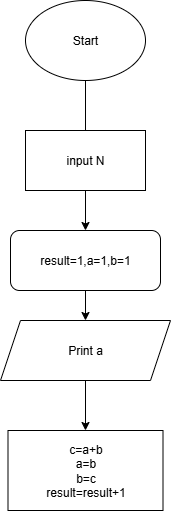

The diagram above was exported from draw.io. Its source (the exported page's mxGraphModel, read from the mxfile embedded in the PNG):
<mxGraphModel dx="1034" dy="570" grid="1" gridSize="10" guides="1" tooltips="1" connect="1" arrows="1" fold="1" page="1" pageScale="1" pageWidth="850" pageHeight="1100" math="0" shadow="0">
  <root>
    <mxCell id="0" />
    <mxCell id="1" parent="0" />
    <mxCell id="W8zeRxP-qTW2-7hie-VF-6" value="" style="edgeStyle=orthogonalEdgeStyle;rounded=0;orthogonalLoop=1;jettySize=auto;html=1;" parent="1" source="W8zeRxP-qTW2-7hie-VF-1" edge="1">
      <mxGeometry relative="1" as="geometry">
        <mxPoint x="400" y="190" as="targetPoint" />
      </mxGeometry>
    </mxCell>
    <mxCell id="W8zeRxP-qTW2-7hie-VF-1" value="Start" style="ellipse;whiteSpace=wrap;html=1;" parent="1" vertex="1">
      <mxGeometry x="340" y="30" width="120" height="80" as="geometry" />
    </mxCell>
    <mxCell id="W8zeRxP-qTW2-7hie-VF-19" value="" style="edgeStyle=orthogonalEdgeStyle;rounded=0;orthogonalLoop=1;jettySize=auto;html=1;" parent="1" source="W8zeRxP-qTW2-7hie-VF-16" target="W8zeRxP-qTW2-7hie-VF-17" edge="1">
      <mxGeometry relative="1" as="geometry" />
    </mxCell>
    <mxCell id="W8zeRxP-qTW2-7hie-VF-16" value="input N" style="rounded=0;whiteSpace=wrap;html=1;" parent="1" vertex="1">
      <mxGeometry x="340" y="160" width="120" height="60" as="geometry" />
    </mxCell>
    <mxCell id="W8zeRxP-qTW2-7hie-VF-22" value="" style="edgeStyle=orthogonalEdgeStyle;rounded=0;orthogonalLoop=1;jettySize=auto;html=1;" parent="1" source="W8zeRxP-qTW2-7hie-VF-17" target="W8zeRxP-qTW2-7hie-VF-21" edge="1">
      <mxGeometry relative="1" as="geometry" />
    </mxCell>
    <mxCell id="W8zeRxP-qTW2-7hie-VF-17" value="result=1,a=1,b=1" style="rounded=1;whiteSpace=wrap;html=1;" parent="1" vertex="1">
      <mxGeometry x="325" y="260" width="150" height="60" as="geometry" />
    </mxCell>
    <mxCell id="W8zeRxP-qTW2-7hie-VF-24" value="" style="edgeStyle=orthogonalEdgeStyle;rounded=0;orthogonalLoop=1;jettySize=auto;html=1;" parent="1" source="W8zeRxP-qTW2-7hie-VF-21" target="W8zeRxP-qTW2-7hie-VF-23" edge="1">
      <mxGeometry relative="1" as="geometry" />
    </mxCell>
    <mxCell id="W8zeRxP-qTW2-7hie-VF-21" value="Print a" style="shape=parallelogram;perimeter=parallelogramPerimeter;whiteSpace=wrap;html=1;fixedSize=1;" parent="1" vertex="1">
      <mxGeometry x="315" y="350" width="170" height="60" as="geometry" />
    </mxCell>
    <mxCell id="W8zeRxP-qTW2-7hie-VF-23" value="c=a+b&lt;div&gt;a=b&lt;/div&gt;&lt;div&gt;b=c&lt;/div&gt;&lt;div&gt;result=result+1&lt;/div&gt;" style="rounded=0;whiteSpace=wrap;html=1;" parent="1" vertex="1">
      <mxGeometry x="322.5" y="460" width="155" height="80" as="geometry" />
    </mxCell>
  </root>
</mxGraphModel>